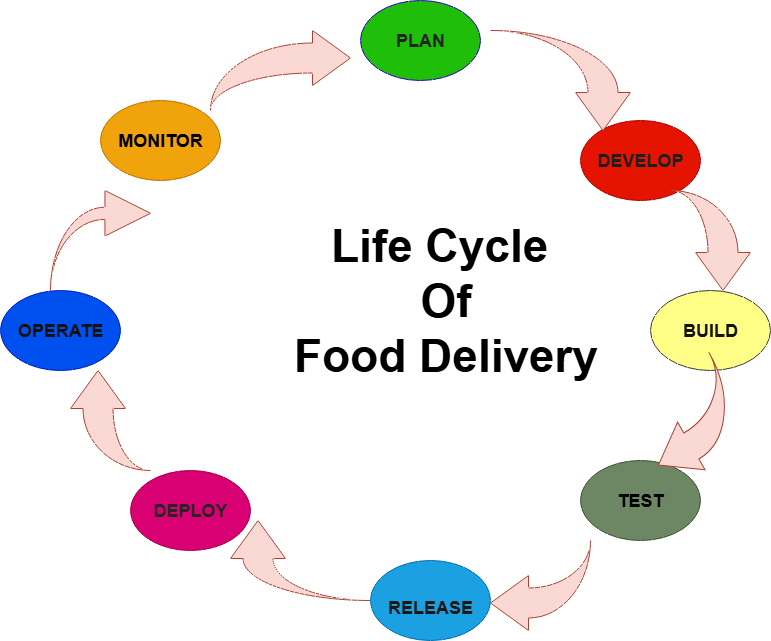

The diagram above was exported from draw.io. Its source (the exported page's mxGraphModel, read from the mxfile embedded in the PNG):
<mxGraphModel dx="1310" dy="765" grid="1" gridSize="10" guides="1" tooltips="1" connect="1" arrows="1" fold="1" page="1" pageScale="1" pageWidth="850" pageHeight="1100" math="0" shadow="0" adaptiveColors="none">
  <root>
    <mxCell id="0" />
    <mxCell id="1" parent="0" />
    <mxCell id="Oj2XlGeiem7PcBaBw_Id-47" value="&lt;h2&gt;PLAN&lt;/h2&gt;" style="ellipse;whiteSpace=wrap;html=1;labelBackgroundColor=none;rounded=1;fillColor=light-dark(#1ebe09, #ffa7ff);fontColor=light-dark(#252323, #121212);strokeColor=#3700CC;fontStyle=1" vertex="1" parent="1">
      <mxGeometry x="400" y="290" width="120" height="80" as="geometry" />
    </mxCell>
    <mxCell id="Oj2XlGeiem7PcBaBw_Id-48" value="&lt;h2&gt;MONITOR&lt;/h2&gt;" style="ellipse;whiteSpace=wrap;html=1;labelBackgroundColor=none;rounded=1;fillColor=#f0a30a;strokeColor=#BD7000;fontColor=#000000;fontStyle=1" vertex="1" parent="1">
      <mxGeometry x="140" y="390" width="120" height="80" as="geometry" />
    </mxCell>
    <mxCell id="Oj2XlGeiem7PcBaBw_Id-49" value="&lt;h2&gt;DEVELOP&lt;/h2&gt;" style="ellipse;whiteSpace=wrap;html=1;labelBackgroundColor=none;rounded=1;fillColor=#e51400;strokeColor=#B20000;fontColor=light-dark(#1f1e1e, #121212);fontStyle=1" vertex="1" parent="1">
      <mxGeometry x="620" y="410" width="120" height="80" as="geometry" />
    </mxCell>
    <mxCell id="Oj2XlGeiem7PcBaBw_Id-50" value="&lt;h2&gt;TEST&lt;/h2&gt;" style="ellipse;whiteSpace=wrap;html=1;labelBackgroundColor=none;rounded=1;fillColor=#6d8764;strokeColor=#3A5431;fontColor=light-dark(#000000, #121212);fontStyle=1" vertex="1" parent="1">
      <mxGeometry x="620" y="750" width="120" height="80" as="geometry" />
    </mxCell>
    <mxCell id="Oj2XlGeiem7PcBaBw_Id-51" value="&lt;h2&gt;&lt;font style=&quot;color: light-dark(rgb(19, 17, 17), rgb(237, 237, 237));&quot;&gt;BUILD&lt;/font&gt;&lt;/h2&gt;" style="ellipse;whiteSpace=wrap;html=1;labelBackgroundColor=none;rounded=1;fillColor=#ffff88;strokeColor=#36393d;fontStyle=1;fontColor=light-dark(#2b00ff, #ededed);" vertex="1" parent="1">
      <mxGeometry x="690" y="580" width="120" height="80" as="geometry" />
    </mxCell>
    <mxCell id="Oj2XlGeiem7PcBaBw_Id-52" value="&lt;h2&gt;DEPLOY&lt;/h2&gt;" style="ellipse;whiteSpace=wrap;html=1;labelBackgroundColor=none;rounded=1;fillColor=#d80073;strokeColor=#A50040;fontColor=light-dark(#292323, #121212);fontStyle=1" vertex="1" parent="1">
      <mxGeometry x="170" y="760" width="120" height="80" as="geometry" />
    </mxCell>
    <mxCell id="Oj2XlGeiem7PcBaBw_Id-53" value="&lt;h2 style=&quot;text-align: justify;&quot;&gt;OPERATE&lt;/h2&gt;" style="ellipse;whiteSpace=wrap;html=1;labelBackgroundColor=none;rounded=1;fillColor=#0050ef;strokeColor=#001DBC;fontColor=light-dark(#171212, #121212);fontStyle=1" vertex="1" parent="1">
      <mxGeometry x="40" y="580" width="120" height="80" as="geometry" />
    </mxCell>
    <mxCell id="Oj2XlGeiem7PcBaBw_Id-54" value="&lt;div&gt;&lt;br&gt;&lt;/div&gt;&lt;h2&gt;RELEASE&lt;/h2&gt;" style="ellipse;whiteSpace=wrap;html=1;labelBackgroundColor=none;rounded=1;fillColor=#1ba1e2;fontColor=light-dark(#1b1818, #121212);strokeColor=#006EAF;" vertex="1" parent="1">
      <mxGeometry x="410" y="850" width="120" height="80" as="geometry" />
    </mxCell>
    <mxCell id="Oj2XlGeiem7PcBaBw_Id-60" value="" style="html=1;shadow=0;dashed=0;align=center;verticalAlign=middle;shape=mxgraph.arrows2.jumpInArrow;dy=15;dx=38;arrowHead=55;direction=north;labelBackgroundColor=none;rounded=1;fillColor=#fad9d5;strokeColor=#ae4132;" vertex="1" parent="1">
      <mxGeometry x="110" y="660" width="80" height="100" as="geometry" />
    </mxCell>
    <mxCell id="Oj2XlGeiem7PcBaBw_Id-62" value="" style="html=1;shadow=0;dashed=0;align=center;verticalAlign=middle;shape=mxgraph.arrows2.jumpInArrow;dy=15;dx=38;arrowHead=55;direction=east;labelBackgroundColor=none;rounded=1;fillColor=#fad9d5;strokeColor=#ae4132;" vertex="1" parent="1">
      <mxGeometry x="250" y="320" width="140" height="80" as="geometry" />
    </mxCell>
    <mxCell id="Oj2XlGeiem7PcBaBw_Id-63" value="" style="html=1;shadow=0;dashed=0;align=center;verticalAlign=middle;shape=mxgraph.arrows2.jumpInArrow;dy=15;dx=38;arrowHead=55;direction=south;labelBackgroundColor=none;rounded=1;fillColor=#fad9d5;strokeColor=#ae4132;" vertex="1" parent="1">
      <mxGeometry x="710" y="480" width="80" height="100" as="geometry" />
    </mxCell>
    <mxCell id="Oj2XlGeiem7PcBaBw_Id-72" value="" style="html=1;shadow=0;dashed=0;align=center;verticalAlign=middle;shape=mxgraph.arrows2.jumpInArrow;dy=6.11;dx=45.56;arrowHead=45.56;labelBackgroundColor=none;rounded=1;fillColor=#fad9d5;strokeColor=#ae4132;" vertex="1" parent="1">
      <mxGeometry x="90" y="480" width="100" height="100" as="geometry" />
    </mxCell>
    <mxCell id="Oj2XlGeiem7PcBaBw_Id-73" value="" style="html=1;shadow=0;dashed=0;align=center;verticalAlign=middle;shape=mxgraph.arrows2.jumpInArrow;dy=15;dx=38;arrowHead=55;direction=south;labelBackgroundColor=none;rounded=1;fillColor=#fad9d5;strokeColor=#ae4132;" vertex="1" parent="1">
      <mxGeometry x="530" y="320" width="140" height="100" as="geometry" />
    </mxCell>
    <mxCell id="Oj2XlGeiem7PcBaBw_Id-74" value="" style="html=1;shadow=0;dashed=0;align=center;verticalAlign=middle;shape=mxgraph.arrows2.jumpInArrow;dy=15;dx=38;arrowHead=55;direction=west;labelBackgroundColor=none;rounded=1;fillColor=#fad9d5;strokeColor=#ae4132;" vertex="1" parent="1">
      <mxGeometry x="530" y="830" width="100" height="90" as="geometry" />
    </mxCell>
    <mxCell id="Oj2XlGeiem7PcBaBw_Id-77" value="" style="html=1;shadow=0;dashed=0;align=center;verticalAlign=middle;shape=mxgraph.arrows2.jumpInArrow;dy=15;dx=38;arrowHead=55;direction=west;labelBackgroundColor=none;rounded=1;fillColor=#fad9d5;strokeColor=#ae4132;rotation=-30;" vertex="1" parent="1">
      <mxGeometry x="680" y="660" width="100" height="100" as="geometry" />
    </mxCell>
    <mxCell id="Oj2XlGeiem7PcBaBw_Id-78" value="" style="html=1;shadow=0;dashed=0;align=center;verticalAlign=middle;shape=mxgraph.arrows2.jumpInArrow;dy=15;dx=38;arrowHead=55;direction=north;labelBackgroundColor=none;rounded=1;fillColor=#fad9d5;strokeColor=#ae4132;" vertex="1" parent="1">
      <mxGeometry x="270" y="810" width="140" height="80" as="geometry" />
    </mxCell>
    <mxCell id="Oj2XlGeiem7PcBaBw_Id-82" value="&lt;h1&gt;Life Cycle&amp;nbsp;&lt;br&gt;Of&lt;br&gt;Food Delivery&lt;/h1&gt;" style="text;html=1;align=center;verticalAlign=middle;resizable=0;points=[];autosize=1;strokeColor=none;fillColor=none;fontStyle=0;fontSize=23;" vertex="1" parent="1">
      <mxGeometry x="320" y="470" width="330" height="240" as="geometry" />
    </mxCell>
  </root>
</mxGraphModel>